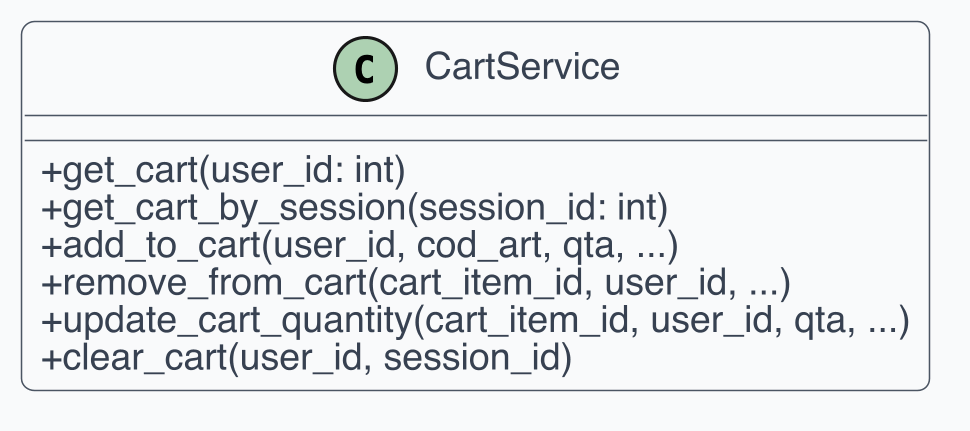

The diagram above was rendered by PlantUML. Its source (embedded in the PNG):
@startuml
skinparam dpi 300
skinparam shadowing false
skinparam backgroundColor White
skinparam defaultFontName Helvetica
skinparam defaultFontSize 12
skinparam ArrowColor #4B5563
skinparam ArrowThickness 1
skinparam roundcorner 8
skinparam class {
  BackgroundColor #F9FAFB
  BorderColor #4B5563
  FontColor #111827
  AttributeFontColor #374151
  StereotypeFontColor #6B7280
}
skinparam classAttributeIconSize 0

class "CartService" as C1 {
  + get_cart(user_id: int)
  + get_cart_by_session(session_id: int)
  + add_to_cart(user_id, cod_art, qta, ...)
  + remove_from_cart(cart_item_id, user_id, ...)
  + update_cart_quantity(cart_item_id, user_id, qta, ...)
  + clear_cart(user_id, session_id)
}
@enduml